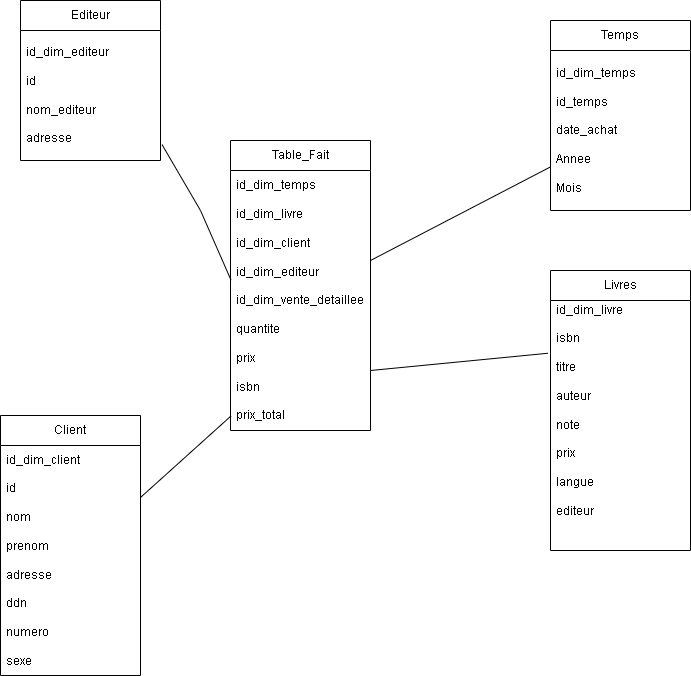

The diagram above was exported from draw.io. Its source (the exported page's mxGraphModel, read from the mxfile embedded in the PNG):
<mxGraphModel dx="1191" dy="694" grid="1" gridSize="10" guides="1" tooltips="1" connect="1" arrows="1" fold="1" page="1" pageScale="1" pageWidth="827" pageHeight="1169" math="0" shadow="0">
  <root>
    <mxCell id="0" />
    <mxCell id="1" parent="0" />
    <mxCell id="1sveyeuXqnyAu6pvDrQi-1" parent="1" style="swimlane;fontStyle=0;childLayout=stackLayout;horizontal=1;startSize=30;horizontalStack=0;resizeParent=1;resizeParentMax=0;resizeLast=0;collapsible=1;marginBottom=0;whiteSpace=wrap;html=1;" value="Table_Fait" vertex="1">
      <mxGeometry height="290" width="140" x="290" y="190" as="geometry" />
    </mxCell>
    <mxCell id="1sveyeuXqnyAu6pvDrQi-4" parent="1sveyeuXqnyAu6pvDrQi-1" style="text;strokeColor=none;fillColor=none;align=left;verticalAlign=middle;spacingLeft=4;spacingRight=4;overflow=hidden;points=[[0,0.5],[1,0.5]];portConstraint=eastwest;rotatable=0;whiteSpace=wrap;html=1;" value="&lt;span style=&quot;background-color: transparent; color: light-dark(rgb(0, 0, 0), rgb(255, 255, 255));&quot;&gt;id_dim_temps&lt;/span&gt;&lt;div&gt;&lt;br&gt;&lt;/div&gt;&lt;div&gt;id_dim_livre&lt;br&gt;&lt;div&gt;&lt;br&gt;&lt;/div&gt;&lt;div&gt;id_dim_client&lt;/div&gt;&lt;div&gt;&lt;br&gt;&lt;/div&gt;&lt;div&gt;id_dim_editeur&lt;/div&gt;&lt;div&gt;&lt;br&gt;&lt;/div&gt;&lt;div&gt;id_dim_vente_detaillee&lt;/div&gt;&lt;div&gt;&lt;br&gt;&lt;/div&gt;&lt;div&gt;quantite&lt;/div&gt;&lt;div&gt;&lt;br&gt;&lt;/div&gt;&lt;div&gt;prix&lt;/div&gt;&lt;div&gt;&lt;br&gt;&lt;/div&gt;&lt;div&gt;isbn&lt;/div&gt;&lt;/div&gt;&lt;div&gt;&lt;br&gt;&lt;/div&gt;&lt;div&gt;prix_total&lt;/div&gt;" vertex="1">
      <mxGeometry height="260" width="140" y="30" as="geometry" />
    </mxCell>
    <mxCell id="1sveyeuXqnyAu6pvDrQi-6" parent="1" style="swimlane;fontStyle=0;childLayout=stackLayout;horizontal=1;startSize=30;horizontalStack=0;resizeParent=1;resizeParentMax=0;resizeLast=0;collapsible=1;marginBottom=0;whiteSpace=wrap;html=1;" value="Temps" vertex="1">
      <mxGeometry height="190" width="140" x="610" y="70" as="geometry" />
    </mxCell>
    <mxCell id="1sveyeuXqnyAu6pvDrQi-7" parent="1sveyeuXqnyAu6pvDrQi-6" style="text;strokeColor=none;fillColor=none;align=left;verticalAlign=middle;spacingLeft=4;spacingRight=4;overflow=hidden;points=[[0,0.5],[1,0.5]];portConstraint=eastwest;rotatable=0;whiteSpace=wrap;html=1;" value="id_dim_temps&lt;div&gt;&lt;br&gt;&lt;/div&gt;&lt;div&gt;id_temps&lt;/div&gt;&lt;div&gt;&lt;br&gt;&lt;/div&gt;&lt;div&gt;date_achat&lt;/div&gt;&lt;div&gt;&lt;br&gt;&lt;/div&gt;&lt;div&gt;Annee&lt;/div&gt;&lt;div&gt;&lt;br&gt;&lt;/div&gt;&lt;div&gt;Mois&lt;/div&gt;" vertex="1">
      <mxGeometry height="160" width="140" y="30" as="geometry" />
    </mxCell>
    <mxCell id="1sveyeuXqnyAu6pvDrQi-10" parent="1" style="swimlane;fontStyle=0;childLayout=stackLayout;horizontal=1;startSize=30;horizontalStack=0;resizeParent=1;resizeParentMax=0;resizeLast=0;collapsible=1;marginBottom=0;whiteSpace=wrap;html=1;" value="Editeur" vertex="1">
      <mxGeometry height="160" width="140" x="80" y="50" as="geometry" />
    </mxCell>
    <mxCell id="1sveyeuXqnyAu6pvDrQi-11" parent="1sveyeuXqnyAu6pvDrQi-10" style="text;strokeColor=none;fillColor=none;align=left;verticalAlign=middle;spacingLeft=4;spacingRight=4;overflow=hidden;points=[[0,0.5],[1,0.5]];portConstraint=eastwest;rotatable=0;whiteSpace=wrap;html=1;" value="id_dim_editeur&lt;div&gt;&lt;br&gt;&lt;/div&gt;&lt;div&gt;id&lt;/div&gt;&lt;div&gt;&lt;br&gt;&lt;/div&gt;&lt;div&gt;nom_editeur&lt;/div&gt;&lt;div&gt;&lt;br&gt;&lt;/div&gt;&lt;div&gt;adresse&lt;/div&gt;" vertex="1">
      <mxGeometry height="130" width="140" y="30" as="geometry" />
    </mxCell>
    <mxCell id="1sveyeuXqnyAu6pvDrQi-14" parent="1" style="swimlane;fontStyle=0;childLayout=stackLayout;horizontal=1;startSize=30;horizontalStack=0;resizeParent=1;resizeParentMax=0;resizeLast=0;collapsible=1;marginBottom=0;whiteSpace=wrap;html=1;" value="Livres" vertex="1">
      <mxGeometry height="280" width="140" x="610" y="320" as="geometry" />
    </mxCell>
    <mxCell id="1sveyeuXqnyAu6pvDrQi-15" parent="1sveyeuXqnyAu6pvDrQi-14" style="text;strokeColor=none;fillColor=none;align=left;verticalAlign=middle;spacingLeft=4;spacingRight=4;overflow=hidden;points=[[0,0.5],[1,0.5]];portConstraint=eastwest;rotatable=0;whiteSpace=wrap;html=1;" value="id_dim_livre&lt;div&gt;&lt;br&gt;&lt;/div&gt;&lt;div&gt;isbn&lt;/div&gt;&lt;div&gt;&lt;br&gt;&lt;/div&gt;&lt;div&gt;titre&lt;/div&gt;&lt;div&gt;&lt;br&gt;&lt;/div&gt;&lt;div&gt;auteur&lt;/div&gt;&lt;div&gt;&lt;br&gt;&lt;/div&gt;&lt;div&gt;note&lt;/div&gt;&lt;div&gt;&lt;br&gt;&lt;/div&gt;&lt;div&gt;prix&lt;br&gt;&lt;div&gt;&lt;br&gt;&lt;/div&gt;&lt;div&gt;langue&lt;/div&gt;&lt;div&gt;&lt;br&gt;&lt;/div&gt;&lt;div&gt;editeur&lt;/div&gt;&lt;div&gt;&lt;span style=&quot;color: rgb(136, 18, 128); font-family: monospace; font-size: 13px;&quot;&gt;&lt;br&gt;&lt;/span&gt;&lt;/div&gt;&lt;div&gt;&lt;span style=&quot;color: rgb(136, 18, 128); font-family: monospace; font-size: 13px;&quot;&gt;&lt;br&gt;&lt;/span&gt;&lt;/div&gt;&lt;/div&gt;" vertex="1">
      <mxGeometry height="250" width="140" y="30" as="geometry" />
    </mxCell>
    <mxCell id="1sveyeuXqnyAu6pvDrQi-18" parent="1" style="swimlane;fontStyle=0;childLayout=stackLayout;horizontal=1;startSize=30;horizontalStack=0;resizeParent=1;resizeParentMax=0;resizeLast=0;collapsible=1;marginBottom=0;whiteSpace=wrap;html=1;" value="Client" vertex="1">
      <mxGeometry height="260" width="140" x="60" y="465" as="geometry" />
    </mxCell>
    <mxCell id="1sveyeuXqnyAu6pvDrQi-19" parent="1sveyeuXqnyAu6pvDrQi-18" style="text;strokeColor=none;fillColor=none;align=left;verticalAlign=middle;spacingLeft=4;spacingRight=4;overflow=hidden;points=[[0,0.5],[1,0.5]];portConstraint=eastwest;rotatable=0;whiteSpace=wrap;html=1;" value="id_dim_client&lt;div&gt;&lt;br&gt;&lt;/div&gt;&lt;div&gt;id&lt;/div&gt;&lt;div&gt;&lt;br&gt;&lt;/div&gt;&lt;div&gt;nom&lt;/div&gt;&lt;div&gt;&lt;br&gt;&lt;/div&gt;&lt;div&gt;prenom&lt;/div&gt;&lt;div&gt;&lt;br&gt;&lt;/div&gt;&lt;div&gt;adresse&lt;/div&gt;&lt;div&gt;&lt;br&gt;&lt;/div&gt;&lt;div&gt;ddn&lt;/div&gt;&lt;div&gt;&lt;br&gt;&lt;/div&gt;&lt;div&gt;numero&lt;/div&gt;&lt;div&gt;&lt;br&gt;&lt;/div&gt;&lt;div&gt;sexe&lt;/div&gt;" vertex="1">
      <mxGeometry height="230" width="140" y="30" as="geometry" />
    </mxCell>
    <mxCell id="1sveyeuXqnyAu6pvDrQi-26" edge="1" parent="1" source="1sveyeuXqnyAu6pvDrQi-4" style="endArrow=none;html=1;rounded=0;exitX=0.004;exitY=0.422;exitDx=0;exitDy=0;exitPerimeter=0;entryX=1.011;entryY=0.878;entryDx=0;entryDy=0;entryPerimeter=0;" target="1sveyeuXqnyAu6pvDrQi-11" value="">
      <mxGeometry height="50" relative="1" width="50" as="geometry">
        <Array as="points">
          <mxPoint x="260" y="260" />
        </Array>
        <mxPoint x="190" y="250" as="sourcePoint" />
        <mxPoint x="240" y="200" as="targetPoint" />
      </mxGeometry>
    </mxCell>
    <mxCell id="1sveyeuXqnyAu6pvDrQi-27" edge="1" parent="1" source="1sveyeuXqnyAu6pvDrQi-19" style="endArrow=none;html=1;rounded=0;entryX=0.004;entryY=0.944;entryDx=0;entryDy=0;entryPerimeter=0;" target="1sveyeuXqnyAu6pvDrQi-4" value="">
      <mxGeometry height="50" relative="1" width="50" as="geometry">
        <mxPoint x="210" y="550" as="sourcePoint" />
        <mxPoint x="260" y="500" as="targetPoint" />
      </mxGeometry>
    </mxCell>
    <mxCell id="1sveyeuXqnyAu6pvDrQi-28" edge="1" parent="1" style="endArrow=none;html=1;rounded=0;" target="1sveyeuXqnyAu6pvDrQi-7" value="">
      <mxGeometry height="50" relative="1" width="50" as="geometry">
        <mxPoint x="430" y="310" as="sourcePoint" />
        <mxPoint x="480" y="260" as="targetPoint" />
      </mxGeometry>
    </mxCell>
    <mxCell id="1sveyeuXqnyAu6pvDrQi-29" edge="1" parent="1" style="endArrow=none;html=1;rounded=0;entryX=-0.018;entryY=0.211;entryDx=0;entryDy=0;entryPerimeter=0;" target="1sveyeuXqnyAu6pvDrQi-15" value="">
      <mxGeometry height="50" relative="1" width="50" as="geometry">
        <mxPoint x="430" y="420" as="sourcePoint" />
        <mxPoint x="480" y="370" as="targetPoint" />
      </mxGeometry>
    </mxCell>
  </root>
</mxGraphModel>